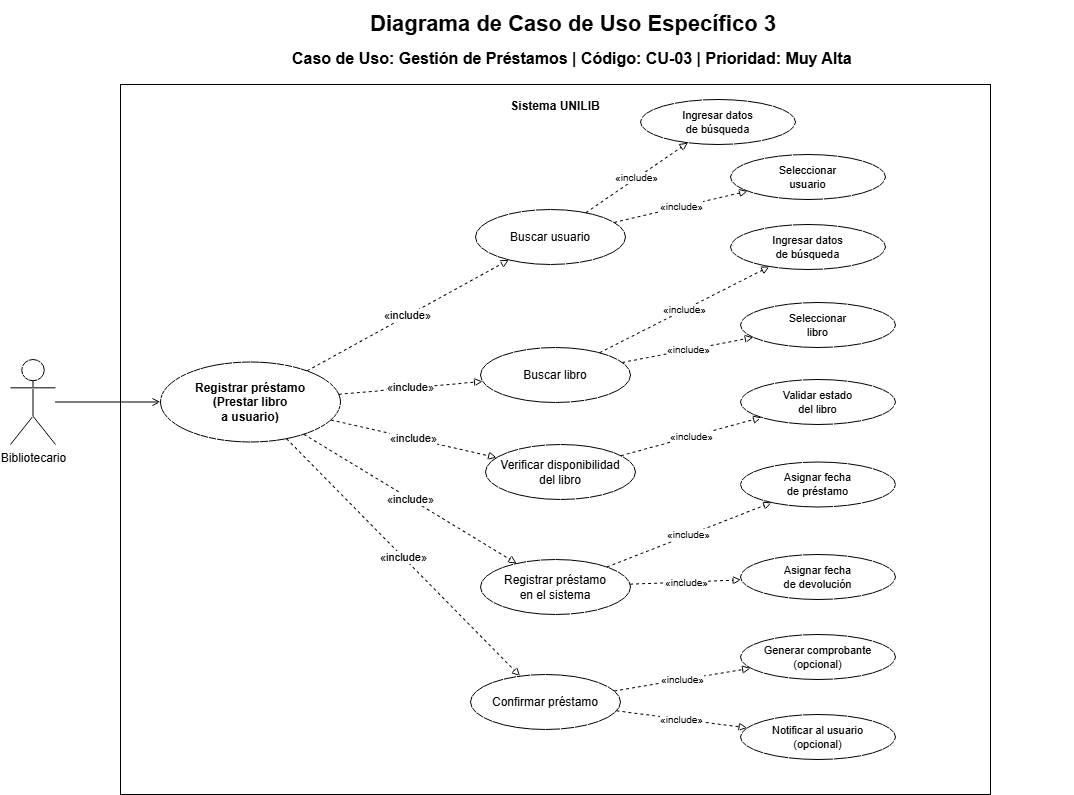

The diagram above was exported from draw.io. Its source (the exported page's mxGraphModel, read from the mxfile embedded in the PNG):
<mxGraphModel dx="1414" dy="743" grid="1" gridSize="10" guides="1" tooltips="1" connect="1" arrows="1" fold="1" page="1" pageScale="1" pageWidth="1240" pageHeight="760" math="0" shadow="0">
  <root>
    <mxCell id="0" />
    <mxCell id="1" parent="0" />
    <mxCell id="title" parent="1" style="text;html=1;strokeColor=none;fillColor=none;fontSize=22;fontStyle=1;fontColor=#17365D;shadow=1;" value="&lt;font style=&quot;color: rgb(3, 3, 3);&quot;&gt;Diagrama de Caso de Uso Específico 3&lt;/font&gt;" vertex="1">
      <mxGeometry height="40" width="700" x="407.5" y="10" as="geometry" />
    </mxCell>
    <mxCell id="subtitle" parent="1" style="text;html=1;fontSize=16;fontStyle=1;" value="Caso de Uso: Gestión de Préstamos | Código: CU-03 | Prioridad: Muy Alta" vertex="1">
      <mxGeometry height="30" width="520" x="330" y="48" as="geometry" />
    </mxCell>
    <mxCell id="sys" parent="1" style="rounded=0;whiteSpace=wrap;html=1;fontStyle=1;verticalAlign=top;spacingTop=8;fillColor=none;" value="Sistema UNILIB" vertex="1">
      <mxGeometry height="710" width="870" x="160" y="90" as="geometry" />
    </mxCell>
    <mxCell id="actor0" parent="1" style="shape=umlActor;verticalLabelPosition=bottom;verticalAlign=top;html=1;outlineConnect=0;" value="Bibliotecario" vertex="1">
      <mxGeometry height="85" width="45" x="50" y="365" as="geometry" />
    </mxCell>
    <mxCell id="main" parent="1" style="ellipse;whiteSpace=wrap;html=1;fontStyle=1;" value="Registrar préstamo&lt;br&gt;(Prestar libro&lt;br&gt;a usuario)" vertex="1">
      <mxGeometry height="80" width="180" x="200" y="367.5" as="geometry" />
    </mxCell>
    <mxCell id="e_actor0_main" edge="1" parent="1" source="actor0" style="endArrow=open;html=1;endFill=0;" target="main" value="">
      <mxGeometry relative="1" as="geometry" />
    </mxCell>
    <mxCell id="uc0" parent="1" style="ellipse;whiteSpace=wrap;html=1;" value="Buscar usuario" vertex="1">
      <mxGeometry height="55" width="150" x="515" y="215" as="geometry" />
    </mxCell>
    <mxCell id="inc_main_uc0" edge="1" parent="1" source="main" style="dashed=1;endArrow=block;html=1;fontSize=11;endFill=0;" target="uc0" value="«include»">
      <mxGeometry relative="1" as="geometry" />
    </mxCell>
    <mxCell id="uc0_c0" parent="1" style="ellipse;whiteSpace=wrap;html=1;fontSize=11;" value="Ingresar datos&lt;br&gt;de búsqueda" vertex="1">
      <mxGeometry height="45" width="155" x="680" y="105" as="geometry" />
    </mxCell>
    <mxCell id="inc_uc0_uc0_c0" edge="1" parent="1" source="uc0" style="dashed=1;endArrow=block;html=1;fontSize=10;endFill=0;" target="uc0_c0" value="«include»">
      <mxGeometry relative="1" as="geometry" />
    </mxCell>
    <mxCell id="uc0_c1" parent="1" style="ellipse;whiteSpace=wrap;html=1;fontSize=11;" value="Seleccionar&lt;br&gt;usuario" vertex="1">
      <mxGeometry height="45" width="155" x="770" y="160" as="geometry" />
    </mxCell>
    <mxCell id="inc_uc0_uc0_c1" edge="1" parent="1" source="uc0" style="dashed=1;endArrow=block;html=1;fontSize=10;endFill=0;" target="uc0_c1" value="«include»">
      <mxGeometry relative="1" as="geometry" />
    </mxCell>
    <mxCell id="uc1" parent="1" style="ellipse;whiteSpace=wrap;html=1;" value="Buscar libro" vertex="1">
      <mxGeometry height="55" width="150" x="520" y="353" as="geometry" />
    </mxCell>
    <mxCell id="inc_main_uc1" edge="1" parent="1" source="main" style="dashed=1;endArrow=block;html=1;fontSize=11;endFill=0;" target="uc1" value="«include»">
      <mxGeometry relative="1" as="geometry" />
    </mxCell>
    <mxCell id="uc1_c0" parent="1" style="ellipse;whiteSpace=wrap;html=1;fontSize=11;" value="Ingresar datos&lt;br&gt;de búsqueda" vertex="1">
      <mxGeometry height="45" width="155" x="770" y="230" as="geometry" />
    </mxCell>
    <mxCell id="inc_uc1_uc1_c0" edge="1" parent="1" source="uc1" style="dashed=1;endArrow=block;html=1;fontSize=10;endFill=0;" target="uc1_c0" value="«include»">
      <mxGeometry relative="1" as="geometry" />
    </mxCell>
    <mxCell id="uc1_c1" parent="1" style="ellipse;whiteSpace=wrap;html=1;fontSize=11;" value="Seleccionar&lt;br&gt;libro" vertex="1">
      <mxGeometry height="45" width="155" x="780" y="308" as="geometry" />
    </mxCell>
    <mxCell id="inc_uc1_uc1_c1" edge="1" parent="1" source="uc1" style="dashed=1;endArrow=block;html=1;fontSize=10;endFill=0;" target="uc1_c1" value="«include»">
      <mxGeometry relative="1" as="geometry" />
    </mxCell>
    <mxCell id="uc2" parent="1" style="ellipse;whiteSpace=wrap;html=1;" value="Verificar disponibilidad&lt;br&gt;del libro" vertex="1">
      <mxGeometry height="55" width="150" x="525" y="450" as="geometry" />
    </mxCell>
    <mxCell id="inc_main_uc2" edge="1" parent="1" source="main" style="dashed=1;endArrow=block;html=1;fontSize=11;endFill=0;" target="uc2" value="«include»">
      <mxGeometry relative="1" as="geometry" />
    </mxCell>
    <mxCell id="uc2_c0" parent="1" style="ellipse;whiteSpace=wrap;html=1;fontSize=11;" value="Validar estado&lt;br&gt;del libro" vertex="1">
      <mxGeometry height="45" width="155" x="780" y="385" as="geometry" />
    </mxCell>
    <mxCell id="inc_uc2_uc2_c0" edge="1" parent="1" source="uc2" style="dashed=1;endArrow=block;html=1;fontSize=10;endFill=0;" target="uc2_c0" value="«include»">
      <mxGeometry relative="1" as="geometry" />
    </mxCell>
    <mxCell id="uc3" parent="1" style="ellipse;whiteSpace=wrap;html=1;" value="Registrar préstamo&lt;br&gt;en el sistema" vertex="1">
      <mxGeometry height="55" width="150" x="520" y="565" as="geometry" />
    </mxCell>
    <mxCell id="inc_main_uc3" edge="1" parent="1" source="main" style="dashed=1;endArrow=block;html=1;fontSize=11;endFill=0;" target="uc3" value="«include»">
      <mxGeometry relative="1" as="geometry" />
    </mxCell>
    <mxCell id="uc3_c0" parent="1" style="ellipse;whiteSpace=wrap;html=1;fontSize=11;" value="Asignar fecha&lt;br&gt;de préstamo" vertex="1">
      <mxGeometry height="45" width="155" x="780" y="467.5" as="geometry" />
    </mxCell>
    <mxCell id="inc_uc3_uc3_c0" edge="1" parent="1" source="uc3" style="dashed=1;endArrow=block;html=1;fontSize=10;endFill=0;" target="uc3_c0" value="«include»">
      <mxGeometry relative="1" as="geometry" />
    </mxCell>
    <mxCell id="uc3_c1" parent="1" style="ellipse;whiteSpace=wrap;html=1;fontSize=11;" value="Asignar fecha&lt;br&gt;de devolución" vertex="1">
      <mxGeometry height="45" width="155" x="780" y="560" as="geometry" />
    </mxCell>
    <mxCell id="inc_uc3_uc3_c1" edge="1" parent="1" source="uc3" style="dashed=1;endArrow=block;html=1;fontSize=10;endFill=0;" target="uc3_c1" value="«include»">
      <mxGeometry relative="1" as="geometry" />
    </mxCell>
    <mxCell id="uc4" parent="1" style="ellipse;whiteSpace=wrap;html=1;" value="Confirmar préstamo" vertex="1">
      <mxGeometry height="55" width="150" x="510" y="680" as="geometry" />
    </mxCell>
    <mxCell id="inc_main_uc4" edge="1" parent="1" source="main" style="dashed=1;endArrow=block;html=1;fontSize=11;endFill=0;" target="uc4" value="«include»">
      <mxGeometry relative="1" as="geometry" />
    </mxCell>
    <mxCell id="uc4_c0" parent="1" style="ellipse;whiteSpace=wrap;html=1;fontSize=11;" value="Generar comprobante&lt;br&gt;(opcional)" vertex="1">
      <mxGeometry height="45" width="155" x="780" y="640" as="geometry" />
    </mxCell>
    <mxCell id="inc_uc4_uc4_c0" edge="1" parent="1" source="uc4" style="dashed=1;endArrow=block;html=1;fontSize=10;endFill=0;" target="uc4_c0" value="«include»">
      <mxGeometry relative="1" as="geometry" />
    </mxCell>
    <mxCell id="uc4_c1" parent="1" style="ellipse;whiteSpace=wrap;html=1;fontSize=11;" value="Notificar al usuario&lt;br&gt;(opcional)" vertex="1">
      <mxGeometry height="45" width="155" x="780" y="720" as="geometry" />
    </mxCell>
    <mxCell id="inc_uc4_uc4_c1" edge="1" parent="1" source="uc4" style="dashed=1;endArrow=block;html=1;fontSize=10;endFill=0;" target="uc4_c1" value="«include»">
      <mxGeometry relative="1" as="geometry" />
    </mxCell>
  </root>
</mxGraphModel>